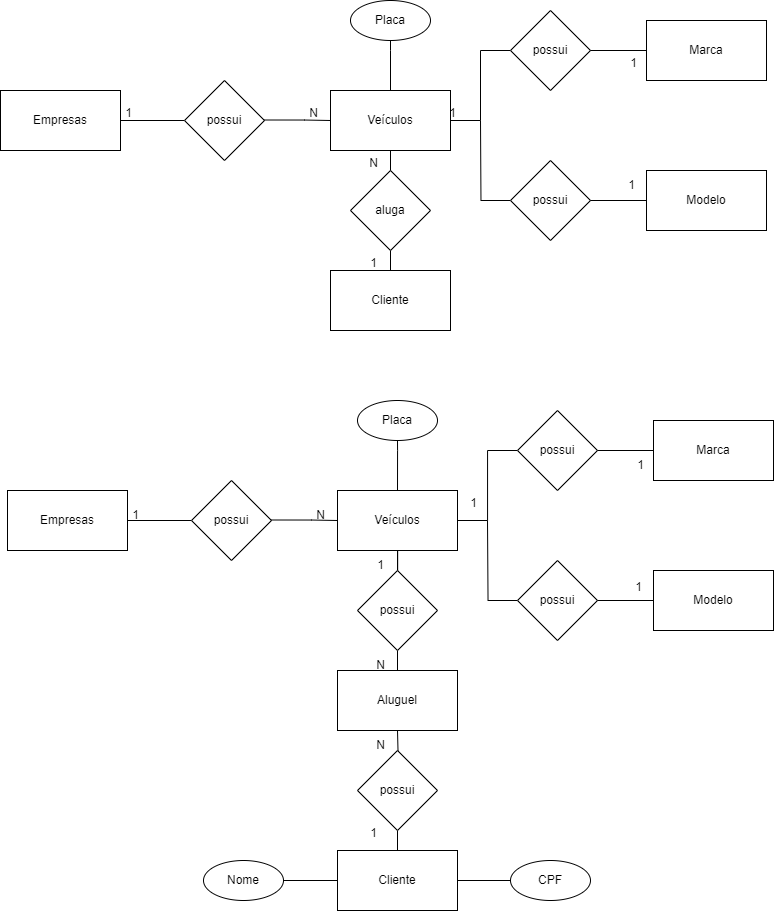

The diagram above was exported from draw.io. Its source (the exported page's mxGraphModel, read from the mxfile embedded in the PNG):
<mxGraphModel dx="1209" dy="608" grid="1" gridSize="10" guides="1" tooltips="1" connect="1" arrows="1" fold="1" page="1" pageScale="1" pageWidth="827" pageHeight="1169" math="0" shadow="0">
  <root>
    <mxCell id="0" />
    <mxCell id="1" parent="0" />
    <mxCell id="pgoecBLrP6WC7xK8D5ze-8" style="edgeStyle=orthogonalEdgeStyle;rounded=0;orthogonalLoop=1;jettySize=auto;html=1;endArrow=none;endFill=0;" edge="1" parent="1" source="VdG7JLdGuIOGSLcqiNNR-1" target="VdG7JLdGuIOGSLcqiNNR-2">
      <mxGeometry relative="1" as="geometry" />
    </mxCell>
    <mxCell id="VdG7JLdGuIOGSLcqiNNR-1" value="Empresas" style="rounded=0;whiteSpace=wrap;html=1;" vertex="1" parent="1">
      <mxGeometry x="27" y="240" width="120" height="60" as="geometry" />
    </mxCell>
    <mxCell id="VdG7JLdGuIOGSLcqiNNR-2" value="possui" style="rhombus;whiteSpace=wrap;html=1;" vertex="1" parent="1">
      <mxGeometry x="211" y="230" width="80" height="80" as="geometry" />
    </mxCell>
    <mxCell id="pgoecBLrP6WC7xK8D5ze-12" value="" style="edgeStyle=orthogonalEdgeStyle;rounded=0;orthogonalLoop=1;jettySize=auto;html=1;endArrow=none;endFill=0;" edge="1" parent="1" source="pgoecBLrP6WC7xK8D5ze-1" target="pgoecBLrP6WC7xK8D5ze-7">
      <mxGeometry relative="1" as="geometry" />
    </mxCell>
    <mxCell id="pgoecBLrP6WC7xK8D5ze-1" value="Veículos" style="rounded=0;whiteSpace=wrap;html=1;" vertex="1" parent="1">
      <mxGeometry x="357" y="240" width="120" height="60" as="geometry" />
    </mxCell>
    <mxCell id="pgoecBLrP6WC7xK8D5ze-5" value="Placa" style="ellipse;whiteSpace=wrap;html=1;" vertex="1" parent="1">
      <mxGeometry x="377" y="150" width="80" height="40" as="geometry" />
    </mxCell>
    <mxCell id="pgoecBLrP6WC7xK8D5ze-14" style="edgeStyle=orthogonalEdgeStyle;rounded=0;orthogonalLoop=1;jettySize=auto;html=1;exitX=0.5;exitY=0;exitDx=0;exitDy=0;entryX=0.5;entryY=1;entryDx=0;entryDy=0;endArrow=none;endFill=0;" edge="1" parent="1" source="pgoecBLrP6WC7xK8D5ze-6" target="pgoecBLrP6WC7xK8D5ze-7">
      <mxGeometry relative="1" as="geometry" />
    </mxCell>
    <mxCell id="pgoecBLrP6WC7xK8D5ze-6" value="Cliente" style="rounded=0;whiteSpace=wrap;html=1;" vertex="1" parent="1">
      <mxGeometry x="357" y="420" width="120" height="60" as="geometry" />
    </mxCell>
    <mxCell id="pgoecBLrP6WC7xK8D5ze-7" value="aluga" style="rhombus;whiteSpace=wrap;html=1;" vertex="1" parent="1">
      <mxGeometry x="377" y="320" width="80" height="80" as="geometry" />
    </mxCell>
    <mxCell id="pgoecBLrP6WC7xK8D5ze-10" style="edgeStyle=orthogonalEdgeStyle;rounded=0;orthogonalLoop=1;jettySize=auto;html=1;endArrow=none;endFill=0;" edge="1" parent="1">
      <mxGeometry relative="1" as="geometry">
        <mxPoint x="291" y="269.5" as="sourcePoint" />
        <mxPoint x="357" y="270" as="targetPoint" />
        <Array as="points">
          <mxPoint x="331" y="269.5" />
          <mxPoint x="331" y="269.5" />
        </Array>
      </mxGeometry>
    </mxCell>
    <mxCell id="pgoecBLrP6WC7xK8D5ze-19" style="edgeStyle=orthogonalEdgeStyle;rounded=0;orthogonalLoop=1;jettySize=auto;html=1;entryX=0.5;entryY=0;entryDx=0;entryDy=0;exitX=0.5;exitY=1;exitDx=0;exitDy=0;endArrow=none;endFill=0;" edge="1" parent="1" source="pgoecBLrP6WC7xK8D5ze-5" target="pgoecBLrP6WC7xK8D5ze-1">
      <mxGeometry relative="1" as="geometry">
        <mxPoint x="387" y="190" as="sourcePoint" />
        <mxPoint x="257" y="240" as="targetPoint" />
        <Array as="points">
          <mxPoint x="417" y="200" />
          <mxPoint x="417" y="200" />
        </Array>
      </mxGeometry>
    </mxCell>
    <mxCell id="dbm5YVzPwT5RKsMoLXLE-5" style="edgeStyle=orthogonalEdgeStyle;rounded=0;orthogonalLoop=1;jettySize=auto;html=1;entryX=1;entryY=0.5;entryDx=0;entryDy=0;endArrow=none;endFill=0;" edge="1" parent="1" source="dbm5YVzPwT5RKsMoLXLE-1" target="pgoecBLrP6WC7xK8D5ze-1">
      <mxGeometry relative="1" as="geometry" />
    </mxCell>
    <mxCell id="dbm5YVzPwT5RKsMoLXLE-1" value="possui" style="rhombus;whiteSpace=wrap;html=1;" vertex="1" parent="1">
      <mxGeometry x="537" y="160" width="80" height="80" as="geometry" />
    </mxCell>
    <mxCell id="dbm5YVzPwT5RKsMoLXLE-6" value="" style="edgeStyle=orthogonalEdgeStyle;rounded=0;orthogonalLoop=1;jettySize=auto;html=1;endArrow=none;endFill=0;" edge="1" parent="1" source="dbm5YVzPwT5RKsMoLXLE-3" target="dbm5YVzPwT5RKsMoLXLE-1">
      <mxGeometry relative="1" as="geometry" />
    </mxCell>
    <mxCell id="dbm5YVzPwT5RKsMoLXLE-3" value="Marca" style="rounded=0;whiteSpace=wrap;html=1;" vertex="1" parent="1">
      <mxGeometry x="673" y="170" width="120" height="60" as="geometry" />
    </mxCell>
    <mxCell id="dbm5YVzPwT5RKsMoLXLE-11" style="edgeStyle=orthogonalEdgeStyle;rounded=0;orthogonalLoop=1;jettySize=auto;html=1;exitX=0;exitY=0.5;exitDx=0;exitDy=0;endArrow=none;endFill=0;" edge="1" parent="1" source="dbm5YVzPwT5RKsMoLXLE-7">
      <mxGeometry relative="1" as="geometry">
        <mxPoint x="507" y="270" as="targetPoint" />
      </mxGeometry>
    </mxCell>
    <mxCell id="dbm5YVzPwT5RKsMoLXLE-7" value="possui" style="rhombus;whiteSpace=wrap;html=1;" vertex="1" parent="1">
      <mxGeometry x="537" y="310" width="80" height="80" as="geometry" />
    </mxCell>
    <mxCell id="dbm5YVzPwT5RKsMoLXLE-8" value="" style="edgeStyle=orthogonalEdgeStyle;rounded=0;orthogonalLoop=1;jettySize=auto;html=1;endArrow=none;endFill=0;" edge="1" parent="1" source="dbm5YVzPwT5RKsMoLXLE-9" target="dbm5YVzPwT5RKsMoLXLE-7">
      <mxGeometry relative="1" as="geometry" />
    </mxCell>
    <mxCell id="dbm5YVzPwT5RKsMoLXLE-9" value="Modelo" style="rounded=0;whiteSpace=wrap;html=1;" vertex="1" parent="1">
      <mxGeometry x="673" y="320" width="120" height="60" as="geometry" />
    </mxCell>
    <mxCell id="dbm5YVzPwT5RKsMoLXLE-12" style="edgeStyle=orthogonalEdgeStyle;rounded=0;orthogonalLoop=1;jettySize=auto;html=1;endArrow=none;endFill=0;" edge="1" parent="1" source="dbm5YVzPwT5RKsMoLXLE-13" target="dbm5YVzPwT5RKsMoLXLE-14">
      <mxGeometry relative="1" as="geometry" />
    </mxCell>
    <mxCell id="dbm5YVzPwT5RKsMoLXLE-13" value="Empresas" style="rounded=0;whiteSpace=wrap;html=1;" vertex="1" parent="1">
      <mxGeometry x="34" y="640" width="120" height="60" as="geometry" />
    </mxCell>
    <mxCell id="dbm5YVzPwT5RKsMoLXLE-14" value="possui" style="rhombus;whiteSpace=wrap;html=1;" vertex="1" parent="1">
      <mxGeometry x="218" y="630" width="80" height="80" as="geometry" />
    </mxCell>
    <mxCell id="dbm5YVzPwT5RKsMoLXLE-15" value="" style="edgeStyle=orthogonalEdgeStyle;rounded=0;orthogonalLoop=1;jettySize=auto;html=1;endArrow=none;endFill=0;" edge="1" parent="1" source="dbm5YVzPwT5RKsMoLXLE-16" target="dbm5YVzPwT5RKsMoLXLE-20">
      <mxGeometry relative="1" as="geometry" />
    </mxCell>
    <mxCell id="dbm5YVzPwT5RKsMoLXLE-16" value="Veículos" style="rounded=0;whiteSpace=wrap;html=1;" vertex="1" parent="1">
      <mxGeometry x="364" y="640" width="120" height="60" as="geometry" />
    </mxCell>
    <mxCell id="dbm5YVzPwT5RKsMoLXLE-17" value="Placa" style="ellipse;whiteSpace=wrap;html=1;" vertex="1" parent="1">
      <mxGeometry x="384" y="550" width="80" height="40" as="geometry" />
    </mxCell>
    <mxCell id="dbm5YVzPwT5RKsMoLXLE-18" style="edgeStyle=orthogonalEdgeStyle;rounded=0;orthogonalLoop=1;jettySize=auto;html=1;exitX=0.5;exitY=0;exitDx=0;exitDy=0;entryX=0.5;entryY=1;entryDx=0;entryDy=0;endArrow=none;endFill=0;" edge="1" parent="1" source="dbm5YVzPwT5RKsMoLXLE-19" target="dbm5YVzPwT5RKsMoLXLE-20">
      <mxGeometry relative="1" as="geometry" />
    </mxCell>
    <mxCell id="dbm5YVzPwT5RKsMoLXLE-19" value="Aluguel" style="rounded=0;whiteSpace=wrap;html=1;" vertex="1" parent="1">
      <mxGeometry x="364" y="820" width="120" height="60" as="geometry" />
    </mxCell>
    <mxCell id="dbm5YVzPwT5RKsMoLXLE-20" value="possui" style="rhombus;whiteSpace=wrap;html=1;" vertex="1" parent="1">
      <mxGeometry x="384" y="720" width="80" height="80" as="geometry" />
    </mxCell>
    <mxCell id="dbm5YVzPwT5RKsMoLXLE-21" style="edgeStyle=orthogonalEdgeStyle;rounded=0;orthogonalLoop=1;jettySize=auto;html=1;endArrow=none;endFill=0;" edge="1" parent="1">
      <mxGeometry relative="1" as="geometry">
        <mxPoint x="298" y="669.5" as="sourcePoint" />
        <mxPoint x="364" y="670" as="targetPoint" />
        <Array as="points">
          <mxPoint x="338" y="669.5" />
          <mxPoint x="338" y="669.5" />
        </Array>
      </mxGeometry>
    </mxCell>
    <mxCell id="dbm5YVzPwT5RKsMoLXLE-22" style="edgeStyle=orthogonalEdgeStyle;rounded=0;orthogonalLoop=1;jettySize=auto;html=1;entryX=0.5;entryY=0;entryDx=0;entryDy=0;exitX=0.5;exitY=1;exitDx=0;exitDy=0;endArrow=none;endFill=0;" edge="1" parent="1" source="dbm5YVzPwT5RKsMoLXLE-17" target="dbm5YVzPwT5RKsMoLXLE-16">
      <mxGeometry relative="1" as="geometry">
        <mxPoint x="394" y="590" as="sourcePoint" />
        <mxPoint x="264" y="640" as="targetPoint" />
        <Array as="points">
          <mxPoint x="424" y="600" />
          <mxPoint x="424" y="600" />
        </Array>
      </mxGeometry>
    </mxCell>
    <mxCell id="dbm5YVzPwT5RKsMoLXLE-23" style="edgeStyle=orthogonalEdgeStyle;rounded=0;orthogonalLoop=1;jettySize=auto;html=1;entryX=1;entryY=0.5;entryDx=0;entryDy=0;endArrow=none;endFill=0;" edge="1" parent="1" source="dbm5YVzPwT5RKsMoLXLE-24" target="dbm5YVzPwT5RKsMoLXLE-16">
      <mxGeometry relative="1" as="geometry" />
    </mxCell>
    <mxCell id="dbm5YVzPwT5RKsMoLXLE-24" value="possui" style="rhombus;whiteSpace=wrap;html=1;" vertex="1" parent="1">
      <mxGeometry x="544" y="560" width="80" height="80" as="geometry" />
    </mxCell>
    <mxCell id="dbm5YVzPwT5RKsMoLXLE-25" value="" style="edgeStyle=orthogonalEdgeStyle;rounded=0;orthogonalLoop=1;jettySize=auto;html=1;endArrow=none;endFill=0;" edge="1" parent="1" source="dbm5YVzPwT5RKsMoLXLE-26" target="dbm5YVzPwT5RKsMoLXLE-24">
      <mxGeometry relative="1" as="geometry" />
    </mxCell>
    <mxCell id="dbm5YVzPwT5RKsMoLXLE-26" value="Marca" style="rounded=0;whiteSpace=wrap;html=1;" vertex="1" parent="1">
      <mxGeometry x="680" y="570" width="120" height="60" as="geometry" />
    </mxCell>
    <mxCell id="dbm5YVzPwT5RKsMoLXLE-27" style="edgeStyle=orthogonalEdgeStyle;rounded=0;orthogonalLoop=1;jettySize=auto;html=1;exitX=0;exitY=0.5;exitDx=0;exitDy=0;endArrow=none;endFill=0;" edge="1" parent="1" source="dbm5YVzPwT5RKsMoLXLE-28">
      <mxGeometry relative="1" as="geometry">
        <mxPoint x="514" y="670" as="targetPoint" />
      </mxGeometry>
    </mxCell>
    <mxCell id="dbm5YVzPwT5RKsMoLXLE-28" value="possui" style="rhombus;whiteSpace=wrap;html=1;" vertex="1" parent="1">
      <mxGeometry x="544" y="710" width="80" height="80" as="geometry" />
    </mxCell>
    <mxCell id="dbm5YVzPwT5RKsMoLXLE-29" value="" style="edgeStyle=orthogonalEdgeStyle;rounded=0;orthogonalLoop=1;jettySize=auto;html=1;endArrow=none;endFill=0;" edge="1" parent="1" source="dbm5YVzPwT5RKsMoLXLE-30" target="dbm5YVzPwT5RKsMoLXLE-28">
      <mxGeometry relative="1" as="geometry" />
    </mxCell>
    <mxCell id="dbm5YVzPwT5RKsMoLXLE-30" value="Modelo" style="rounded=0;whiteSpace=wrap;html=1;" vertex="1" parent="1">
      <mxGeometry x="680" y="720" width="120" height="60" as="geometry" />
    </mxCell>
    <mxCell id="dbm5YVzPwT5RKsMoLXLE-31" value="" style="edgeStyle=orthogonalEdgeStyle;rounded=0;orthogonalLoop=1;jettySize=auto;html=1;endArrow=none;endFill=0;" edge="1" parent="1" target="dbm5YVzPwT5RKsMoLXLE-34">
      <mxGeometry relative="1" as="geometry">
        <mxPoint x="424" y="880" as="sourcePoint" />
      </mxGeometry>
    </mxCell>
    <mxCell id="dbm5YVzPwT5RKsMoLXLE-32" style="edgeStyle=orthogonalEdgeStyle;rounded=0;orthogonalLoop=1;jettySize=auto;html=1;exitX=0.5;exitY=0;exitDx=0;exitDy=0;entryX=0.5;entryY=1;entryDx=0;entryDy=0;endArrow=none;endFill=0;" edge="1" parent="1" source="dbm5YVzPwT5RKsMoLXLE-33" target="dbm5YVzPwT5RKsMoLXLE-34">
      <mxGeometry relative="1" as="geometry" />
    </mxCell>
    <mxCell id="dbm5YVzPwT5RKsMoLXLE-37" value="" style="edgeStyle=orthogonalEdgeStyle;rounded=0;orthogonalLoop=1;jettySize=auto;html=1;endArrow=none;endFill=0;" edge="1" parent="1" source="dbm5YVzPwT5RKsMoLXLE-33" target="dbm5YVzPwT5RKsMoLXLE-35">
      <mxGeometry relative="1" as="geometry" />
    </mxCell>
    <mxCell id="dbm5YVzPwT5RKsMoLXLE-38" value="" style="edgeStyle=orthogonalEdgeStyle;rounded=0;orthogonalLoop=1;jettySize=auto;html=1;endArrow=none;endFill=0;" edge="1" parent="1" source="dbm5YVzPwT5RKsMoLXLE-33" target="dbm5YVzPwT5RKsMoLXLE-36">
      <mxGeometry relative="1" as="geometry" />
    </mxCell>
    <mxCell id="dbm5YVzPwT5RKsMoLXLE-33" value="Cliente" style="rounded=0;whiteSpace=wrap;html=1;" vertex="1" parent="1">
      <mxGeometry x="364" y="1000" width="120" height="60" as="geometry" />
    </mxCell>
    <mxCell id="dbm5YVzPwT5RKsMoLXLE-34" value="possui" style="rhombus;whiteSpace=wrap;html=1;" vertex="1" parent="1">
      <mxGeometry x="384" y="900" width="80" height="80" as="geometry" />
    </mxCell>
    <mxCell id="dbm5YVzPwT5RKsMoLXLE-35" value="CPF" style="ellipse;whiteSpace=wrap;html=1;" vertex="1" parent="1">
      <mxGeometry x="537" y="1010" width="80" height="40" as="geometry" />
    </mxCell>
    <mxCell id="dbm5YVzPwT5RKsMoLXLE-36" value="Nome" style="ellipse;whiteSpace=wrap;html=1;" vertex="1" parent="1">
      <mxGeometry x="230" y="1010" width="80" height="40" as="geometry" />
    </mxCell>
    <mxCell id="dbm5YVzPwT5RKsMoLXLE-39" value="N" style="text;html=1;align=center;verticalAlign=middle;resizable=0;points=[];autosize=1;strokeColor=none;fillColor=none;" vertex="1" parent="1">
      <mxGeometry x="325" y="248" width="30" height="30" as="geometry" />
    </mxCell>
    <mxCell id="dbm5YVzPwT5RKsMoLXLE-40" value="1" style="text;html=1;align=center;verticalAlign=middle;resizable=0;points=[];autosize=1;strokeColor=none;fillColor=none;" vertex="1" parent="1">
      <mxGeometry x="140" y="248" width="30" height="30" as="geometry" />
    </mxCell>
    <mxCell id="dbm5YVzPwT5RKsMoLXLE-41" value="1" style="text;html=1;align=center;verticalAlign=middle;resizable=0;points=[];autosize=1;strokeColor=none;fillColor=none;" vertex="1" parent="1">
      <mxGeometry x="645" y="198" width="30" height="30" as="geometry" />
    </mxCell>
    <mxCell id="dbm5YVzPwT5RKsMoLXLE-42" value="1" style="text;html=1;align=center;verticalAlign=middle;resizable=0;points=[];autosize=1;strokeColor=none;fillColor=none;" vertex="1" parent="1">
      <mxGeometry x="464" y="248" width="30" height="30" as="geometry" />
    </mxCell>
    <mxCell id="dbm5YVzPwT5RKsMoLXLE-43" value="1" style="text;html=1;align=center;verticalAlign=middle;resizable=0;points=[];autosize=1;strokeColor=none;fillColor=none;" vertex="1" parent="1">
      <mxGeometry x="643" y="320" width="30" height="30" as="geometry" />
    </mxCell>
    <mxCell id="dbm5YVzPwT5RKsMoLXLE-44" value="1" style="text;html=1;align=center;verticalAlign=middle;resizable=0;points=[];autosize=1;strokeColor=none;fillColor=none;" vertex="1" parent="1">
      <mxGeometry x="385" y="398" width="30" height="30" as="geometry" />
    </mxCell>
    <mxCell id="dbm5YVzPwT5RKsMoLXLE-45" value="N" style="text;html=1;align=center;verticalAlign=middle;resizable=0;points=[];autosize=1;strokeColor=none;fillColor=none;" vertex="1" parent="1">
      <mxGeometry x="385" y="298" width="30" height="30" as="geometry" />
    </mxCell>
    <mxCell id="dbm5YVzPwT5RKsMoLXLE-46" value="N" style="text;html=1;align=center;verticalAlign=middle;resizable=0;points=[];autosize=1;strokeColor=none;fillColor=none;" vertex="1" parent="1">
      <mxGeometry x="332" y="650" width="30" height="30" as="geometry" />
    </mxCell>
    <mxCell id="dbm5YVzPwT5RKsMoLXLE-47" value="1" style="text;html=1;align=center;verticalAlign=middle;resizable=0;points=[];autosize=1;strokeColor=none;fillColor=none;" vertex="1" parent="1">
      <mxGeometry x="147" y="650" width="30" height="30" as="geometry" />
    </mxCell>
    <mxCell id="dbm5YVzPwT5RKsMoLXLE-48" value="1" style="text;html=1;align=center;verticalAlign=middle;resizable=0;points=[];autosize=1;strokeColor=none;fillColor=none;" vertex="1" parent="1">
      <mxGeometry x="652" y="600" width="30" height="30" as="geometry" />
    </mxCell>
    <mxCell id="dbm5YVzPwT5RKsMoLXLE-49" value="1" style="text;html=1;align=center;verticalAlign=middle;resizable=0;points=[];autosize=1;strokeColor=none;fillColor=none;" vertex="1" parent="1">
      <mxGeometry x="650" y="722" width="30" height="30" as="geometry" />
    </mxCell>
    <mxCell id="dbm5YVzPwT5RKsMoLXLE-50" value="N" style="text;html=1;align=center;verticalAlign=middle;resizable=0;points=[];autosize=1;strokeColor=none;fillColor=none;" vertex="1" parent="1">
      <mxGeometry x="392" y="800" width="30" height="30" as="geometry" />
    </mxCell>
    <mxCell id="dbm5YVzPwT5RKsMoLXLE-51" value="1" style="text;html=1;align=center;verticalAlign=middle;resizable=0;points=[];autosize=1;strokeColor=none;fillColor=none;" vertex="1" parent="1">
      <mxGeometry x="392" y="700" width="30" height="30" as="geometry" />
    </mxCell>
    <mxCell id="dbm5YVzPwT5RKsMoLXLE-52" value="1" style="text;html=1;align=center;verticalAlign=middle;resizable=0;points=[];autosize=1;strokeColor=none;fillColor=none;" vertex="1" parent="1">
      <mxGeometry x="385" y="968" width="30" height="30" as="geometry" />
    </mxCell>
    <mxCell id="dbm5YVzPwT5RKsMoLXLE-53" value="N" style="text;html=1;align=center;verticalAlign=middle;resizable=0;points=[];autosize=1;strokeColor=none;fillColor=none;" vertex="1" parent="1">
      <mxGeometry x="392" y="880" width="30" height="30" as="geometry" />
    </mxCell>
    <mxCell id="dbm5YVzPwT5RKsMoLXLE-54" value="1" style="text;html=1;align=center;verticalAlign=middle;resizable=0;points=[];autosize=1;strokeColor=none;fillColor=none;" vertex="1" parent="1">
      <mxGeometry x="485" y="638" width="30" height="30" as="geometry" />
    </mxCell>
  </root>
</mxGraphModel>